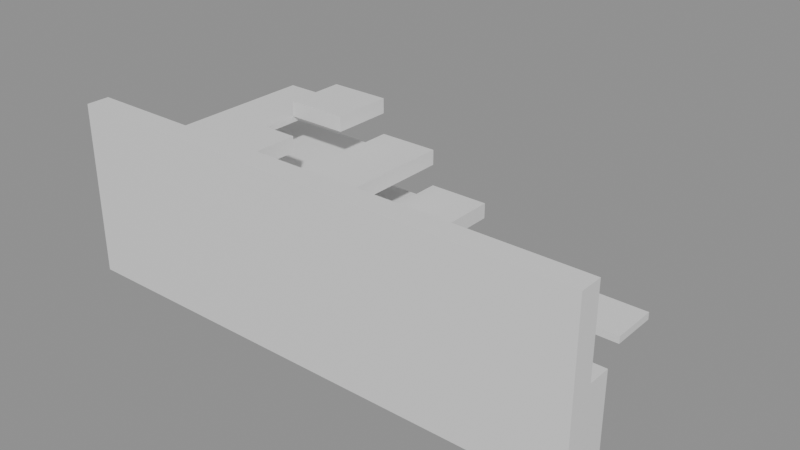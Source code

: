 # Source: building_lego.blend  (saved by Blender 5.0.119; exported with 4.5.12 LTS)
import bpy
from mathutils import Matrix  # noqa: F401  (used for matrix-valued properties, if any)

bpy.ops.wm.read_factory_settings(use_empty=True)
scene = bpy.context.scene
scene.name = 'Scene'

# ---- collections
col_01_paredes_externas = bpy.data.collections.new('01_Paredes_Externas'); scene.collection.children.link(col_01_paredes_externas)
col_03_pisos_escadas = bpy.data.collections.new('03_Pisos_Escadas'); scene.collection.children.link(col_03_pisos_escadas)
col_04_moveis_decoracoes = bpy.data.collections.new('04_Moveis_Decoracoes'); scene.collection.children.link(col_04_moveis_decoracoes)

# ---- materials (node trees are filled in below, after node groups)
mat_mat_parede_externa = bpy.data.materials.new('Mat_Parede_Externa')
mat_mat_pisos = bpy.data.materials.new('Mat_Pisos')
mat_mat_moveis = bpy.data.materials.new('Mat_Moveis')

# ---- material node trees
mat_mat_parede_externa.use_nodes = True; mat_mat_parede_externa.node_tree.nodes.clear()
_N = mat_mat_parede_externa.node_tree.nodes; _L = mat_mat_parede_externa.node_tree.links
n0 = _N.new('ShaderNodeBsdfPrincipled'); n0.name = 'BSDF - Pré-fundamentado'; n0.location = (-200, 100)
n1 = _N.new('ShaderNodeOutputMaterial'); n1.name = 'Saída de material'; n1.location = (200, 100)
_L.new(n0.outputs[0], n1.inputs[0])
n1.is_active_output = True
mat_mat_pisos.use_nodes = True; mat_mat_pisos.node_tree.nodes.clear()
_N = mat_mat_pisos.node_tree.nodes; _L = mat_mat_pisos.node_tree.links
n0 = _N.new('ShaderNodeBsdfPrincipled'); n0.name = 'BSDF - Pré-fundamentado'; n0.location = (-200, 100)
n1 = _N.new('ShaderNodeOutputMaterial'); n1.name = 'Saída de material'; n1.location = (200, 100)
_L.new(n0.outputs[0], n1.inputs[0])
n1.is_active_output = True
mat_mat_moveis.use_nodes = True; mat_mat_moveis.node_tree.nodes.clear()
_N = mat_mat_moveis.node_tree.nodes; _L = mat_mat_moveis.node_tree.links
n0 = _N.new('ShaderNodeBsdfPrincipled'); n0.name = 'BSDF - Pré-fundamentado'; n0.location = (-200, 100)
n1 = _N.new('ShaderNodeOutputMaterial'); n1.name = 'Saída de material'; n1.location = (200, 100)
_L.new(n0.outputs[0], n1.inputs[0])
n1.is_active_output = True

# ---- meshes
me_bloco_dungeon_wall_4368_3851_z0 = bpy.data.meshes.new('Bloco_dungeon_wall_4368_3851_z0')
me_bloco_dungeon_wall_4368_3851_z0.from_pydata([(-0.5, -0.175, -1.32), (0.5, -0.175, -1.32), (0.5, 0.175, -1.32), (-0.5, 0.175, -1.32), (-0.5, -0.175, 1.32), (0.5, -0.175, 1.32), (0.5, 0.175, 1.32), (-0.5, 0.175, 1.32)], [], [(0, 1, 2, 3), (4, 7, 6, 5), (0, 4, 5, 1), (2, 6, 7, 3), (0, 3, 7, 4), (1, 5, 6, 2)])
me_bloco_dungeon_wall_4368_3851_z0.materials.append(mat_mat_parede_externa)
me_bloco_dungeon_wall_4368_3851_z0.update()
me_bloco_dungeon_wall_4369_3851_z0 = bpy.data.meshes.new('Bloco_dungeon_wall_4369_3851_z0')
me_bloco_dungeon_wall_4369_3851_z0.from_pydata([(-0.5, -0.175, -1.32), (0.5, -0.175, -1.32), (0.5, 0.175, -1.32), (-0.5, 0.175, -1.32), (-0.5, -0.175, 1.32), (0.5, -0.175, 1.32), (0.5, 0.175, 1.32), (-0.5, 0.175, 1.32)], [], [(0, 1, 2, 3), (4, 7, 6, 5), (0, 4, 5, 1), (2, 6, 7, 3), (0, 3, 7, 4), (1, 5, 6, 2)])
me_bloco_dungeon_wall_4369_3851_z0.materials.append(mat_mat_parede_externa)
me_bloco_dungeon_wall_4369_3851_z0.update()
me_bloco_dungeon_wall_4370_3851_z0 = bpy.data.meshes.new('Bloco_dungeon_wall_4370_3851_z0')
me_bloco_dungeon_wall_4370_3851_z0.from_pydata([(-0.5, -0.175, -1.32), (0.5, -0.175, -1.32), (0.5, 0.175, -1.32), (-0.5, 0.175, -1.32), (-0.5, -0.175, 1.32), (0.5, -0.175, 1.32), (0.5, 0.175, 1.32), (-0.5, 0.175, 1.32)], [], [(0, 1, 2, 3), (4, 7, 6, 5), (0, 4, 5, 1), (2, 6, 7, 3), (0, 3, 7, 4), (1, 5, 6, 2)])
me_bloco_dungeon_wall_4370_3851_z0.materials.append(mat_mat_parede_externa)
me_bloco_dungeon_wall_4370_3851_z0.update()
me_bloco_dungeon_wall_4371_3851_z0 = bpy.data.meshes.new('Bloco_dungeon_wall_4371_3851_z0')
me_bloco_dungeon_wall_4371_3851_z0.from_pydata([(-0.5, -0.175, -1.32), (0.5, -0.175, -1.32), (0.5, 0.175, -1.32), (-0.5, 0.175, -1.32), (-0.5, -0.175, 1.32), (0.5, -0.175, 1.32), (0.5, 0.175, 1.32), (-0.5, 0.175, 1.32)], [], [(0, 1, 2, 3), (4, 7, 6, 5), (0, 4, 5, 1), (2, 6, 7, 3), (0, 3, 7, 4), (1, 5, 6, 2)])
me_bloco_dungeon_wall_4371_3851_z0.materials.append(mat_mat_parede_externa)
me_bloco_dungeon_wall_4371_3851_z0.update()
me_bloco_dungeon_wall_4372_3851_z0 = bpy.data.meshes.new('Bloco_dungeon_wall_4372_3851_z0')
me_bloco_dungeon_wall_4372_3851_z0.from_pydata([(-0.5, -0.175, -1.32), (0.5, -0.175, -1.32), (0.5, 0.175, -1.32), (-0.5, 0.175, -1.32), (-0.5, -0.175, 1.32), (0.5, -0.175, 1.32), (0.5, 0.175, 1.32), (-0.5, 0.175, 1.32)], [], [(0, 1, 2, 3), (4, 7, 6, 5), (0, 4, 5, 1), (2, 6, 7, 3), (0, 3, 7, 4), (1, 5, 6, 2)])
me_bloco_dungeon_wall_4372_3851_z0.materials.append(mat_mat_parede_externa)
me_bloco_dungeon_wall_4372_3851_z0.update()
me_bloco_dungeon_wall_4373_3851_z0 = bpy.data.meshes.new('Bloco_dungeon_wall_4373_3851_z0')
me_bloco_dungeon_wall_4373_3851_z0.from_pydata([(-0.5, -0.175, -1.32), (0.5, -0.175, -1.32), (0.5, 0.175, -1.32), (-0.5, 0.175, -1.32), (-0.5, -0.175, 1.32), (0.5, -0.175, 1.32), (0.5, 0.175, 1.32), (-0.5, 0.175, 1.32)], [], [(0, 1, 2, 3), (4, 7, 6, 5), (0, 4, 5, 1), (2, 6, 7, 3), (0, 3, 7, 4), (1, 5, 6, 2)])
me_bloco_dungeon_wall_4373_3851_z0.materials.append(mat_mat_parede_externa)
me_bloco_dungeon_wall_4373_3851_z0.update()
me_bloco_dungeon_wall_4374_3851_z0 = bpy.data.meshes.new('Bloco_dungeon_wall_4374_3851_z0')
me_bloco_dungeon_wall_4374_3851_z0.from_pydata([(-0.5, -0.175, -1.32), (0.5, -0.175, -1.32), (0.5, 0.175, -1.32), (-0.5, 0.175, -1.32), (-0.5, -0.175, 1.32), (0.5, -0.175, 1.32), (0.5, 0.175, 1.32), (-0.5, 0.175, 1.32)], [], [(0, 1, 2, 3), (4, 7, 6, 5), (0, 4, 5, 1), (2, 6, 7, 3), (0, 3, 7, 4), (1, 5, 6, 2)])
me_bloco_dungeon_wall_4374_3851_z0.materials.append(mat_mat_parede_externa)
me_bloco_dungeon_wall_4374_3851_z0.update()
me_bloco_dungeon_wall_4375_3851_z0 = bpy.data.meshes.new('Bloco_dungeon_wall_4375_3851_z0')
me_bloco_dungeon_wall_4375_3851_z0.from_pydata([(-0.5, -0.175, -1.32), (0.5, -0.175, -1.32), (0.5, 0.175, -1.32), (-0.5, 0.175, -1.32), (-0.5, -0.175, 1.32), (0.5, -0.175, 1.32), (0.5, 0.175, 1.32), (-0.5, 0.175, 1.32)], [], [(0, 1, 2, 3), (4, 7, 6, 5), (0, 4, 5, 1), (2, 6, 7, 3), (0, 3, 7, 4), (1, 5, 6, 2)])
me_bloco_dungeon_wall_4375_3851_z0.materials.append(mat_mat_parede_externa)
me_bloco_dungeon_wall_4375_3851_z0.update()
me_piso_stone_4368_3852_z0 = bpy.data.meshes.new('Piso_stone_4368_3852_z0')
me_piso_stone_4368_3852_z0.from_pydata([(-0.5, -0.5, -0.05), (0.5, -0.5, -0.05), (0.5, 0.5, -0.05), (-0.5, 0.5, -0.05), (-0.5, -0.5, 0.05), (0.5, -0.5, 0.05), (0.5, 0.5, 0.05), (-0.5, 0.5, 0.05)], [], [(0, 1, 2, 3), (4, 7, 6, 5), (0, 4, 5, 1), (2, 6, 7, 3), (0, 3, 7, 4), (1, 5, 6, 2)])
me_piso_stone_4368_3852_z0.materials.append(mat_mat_pisos)
me_piso_stone_4368_3852_z0.update()
me_piso_stone_4368_3852_z5 = bpy.data.meshes.new('Piso_stone_4368_3852_z5')
me_piso_stone_4368_3852_z5.from_pydata([(-0.5, -0.5, -0.05), (0.5, -0.5, -0.05), (0.5, 0.5, -0.05), (-0.5, 0.5, -0.05), (-0.5, -0.5, 0.05), (0.5, -0.5, 0.05), (0.5, 0.5, 0.05), (-0.5, 0.5, 0.05)], [], [(0, 1, 2, 3), (4, 7, 6, 5), (0, 4, 5, 1), (2, 6, 7, 3), (0, 3, 7, 4), (1, 5, 6, 2)])
me_piso_stone_4368_3852_z5.materials.append(mat_mat_pisos)
me_piso_stone_4368_3852_z5.update()
me_piso_stone_4368_3852_z10 = bpy.data.meshes.new('Piso_stone_4368_3852_z10')
me_piso_stone_4368_3852_z10.from_pydata([(-0.5, -0.5, -0.05), (0.5, -0.5, -0.05), (0.5, 0.5, -0.05), (-0.5, 0.5, -0.05), (-0.5, -0.5, 0.05), (0.5, -0.5, 0.05), (0.5, 0.5, 0.05), (-0.5, 0.5, 0.05)], [], [(0, 1, 2, 3), (4, 7, 6, 5), (0, 4, 5, 1), (2, 6, 7, 3), (0, 3, 7, 4), (1, 5, 6, 2)])
me_piso_stone_4368_3852_z10.materials.append(mat_mat_pisos)
me_piso_stone_4368_3852_z10.update()
me_piso_stone_4368_3852_z15 = bpy.data.meshes.new('Piso_stone_4368_3852_z15')
me_piso_stone_4368_3852_z15.from_pydata([(-0.5, -0.5, -0.05), (0.5, -0.5, -0.05), (0.5, 0.5, -0.05), (-0.5, 0.5, -0.05), (-0.5, -0.5, 0.05), (0.5, -0.5, 0.05), (0.5, 0.5, 0.05), (-0.5, 0.5, 0.05)], [], [(0, 1, 2, 3), (4, 7, 6, 5), (0, 4, 5, 1), (2, 6, 7, 3), (0, 3, 7, 4), (1, 5, 6, 2)])
me_piso_stone_4368_3852_z15.materials.append(mat_mat_pisos)
me_piso_stone_4368_3852_z15.update()
me_piso_stone_4369_3852_z0 = bpy.data.meshes.new('Piso_stone_4369_3852_z0')
me_piso_stone_4369_3852_z0.from_pydata([(-0.5, -0.5, -0.05), (0.5, -0.5, -0.05), (0.5, 0.5, -0.05), (-0.5, 0.5, -0.05), (-0.5, -0.5, 0.05), (0.5, -0.5, 0.05), (0.5, 0.5, 0.05), (-0.5, 0.5, 0.05)], [], [(0, 1, 2, 3), (4, 7, 6, 5), (0, 4, 5, 1), (2, 6, 7, 3), (0, 3, 7, 4), (1, 5, 6, 2)])
me_piso_stone_4369_3852_z0.materials.append(mat_mat_pisos)
me_piso_stone_4369_3852_z0.update()
me_piso_stone_4369_3852_z5 = bpy.data.meshes.new('Piso_stone_4369_3852_z5')
me_piso_stone_4369_3852_z5.from_pydata([(-0.5, -0.5, -0.05), (0.5, -0.5, -0.05), (0.5, 0.5, -0.05), (-0.5, 0.5, -0.05), (-0.5, -0.5, 0.05), (0.5, -0.5, 0.05), (0.5, 0.5, 0.05), (-0.5, 0.5, 0.05)], [], [(0, 1, 2, 3), (4, 7, 6, 5), (0, 4, 5, 1), (2, 6, 7, 3), (0, 3, 7, 4), (1, 5, 6, 2)])
me_piso_stone_4369_3852_z5.materials.append(mat_mat_pisos)
me_piso_stone_4369_3852_z5.update()
me_piso_stone_4369_3852_z10 = bpy.data.meshes.new('Piso_stone_4369_3852_z10')
me_piso_stone_4369_3852_z10.from_pydata([(-0.5, -0.5, -0.05), (0.5, -0.5, -0.05), (0.5, 0.5, -0.05), (-0.5, 0.5, -0.05), (-0.5, -0.5, 0.05), (0.5, -0.5, 0.05), (0.5, 0.5, 0.05), (-0.5, 0.5, 0.05)], [], [(0, 1, 2, 3), (4, 7, 6, 5), (0, 4, 5, 1), (2, 6, 7, 3), (0, 3, 7, 4), (1, 5, 6, 2)])
me_piso_stone_4369_3852_z10.materials.append(mat_mat_pisos)
me_piso_stone_4369_3852_z10.update()
me_piso_stone_4370_3852_z0 = bpy.data.meshes.new('Piso_stone_4370_3852_z0')
me_piso_stone_4370_3852_z0.from_pydata([(-0.5, -0.5, -0.05), (0.5, -0.5, -0.05), (0.5, 0.5, -0.05), (-0.5, 0.5, -0.05), (-0.5, -0.5, 0.05), (0.5, -0.5, 0.05), (0.5, 0.5, 0.05), (-0.5, 0.5, 0.05)], [], [(0, 1, 2, 3), (4, 7, 6, 5), (0, 4, 5, 1), (2, 6, 7, 3), (0, 3, 7, 4), (1, 5, 6, 2)])
me_piso_stone_4370_3852_z0.materials.append(mat_mat_pisos)
me_piso_stone_4370_3852_z0.update()
me_piso_stone_4370_3852_z5 = bpy.data.meshes.new('Piso_stone_4370_3852_z5')
me_piso_stone_4370_3852_z5.from_pydata([(-0.5, -0.5, -0.05), (0.5, -0.5, -0.05), (0.5, 0.5, -0.05), (-0.5, 0.5, -0.05), (-0.5, -0.5, 0.05), (0.5, -0.5, 0.05), (0.5, 0.5, 0.05), (-0.5, 0.5, 0.05)], [], [(0, 1, 2, 3), (4, 7, 6, 5), (0, 4, 5, 1), (2, 6, 7, 3), (0, 3, 7, 4), (1, 5, 6, 2)])
me_piso_stone_4370_3852_z5.materials.append(mat_mat_pisos)
me_piso_stone_4370_3852_z5.update()
me_piso_stone_4371_3852_z0 = bpy.data.meshes.new('Piso_stone_4371_3852_z0')
me_piso_stone_4371_3852_z0.from_pydata([(-0.5, -0.5, -0.05), (0.5, -0.5, -0.05), (0.5, 0.5, -0.05), (-0.5, 0.5, -0.05), (-0.5, -0.5, 0.05), (0.5, -0.5, 0.05), (0.5, 0.5, 0.05), (-0.5, 0.5, 0.05)], [], [(0, 1, 2, 3), (4, 7, 6, 5), (0, 4, 5, 1), (2, 6, 7, 3), (0, 3, 7, 4), (1, 5, 6, 2)])
me_piso_stone_4371_3852_z0.materials.append(mat_mat_pisos)
me_piso_stone_4371_3852_z0.update()
me_piso_stone_4368_3853_z0 = bpy.data.meshes.new('Piso_stone_4368_3853_z0')
me_piso_stone_4368_3853_z0.from_pydata([(-0.5, -0.5, -0.05), (0.5, -0.5, -0.05), (0.5, 0.5, -0.05), (-0.5, 0.5, -0.05), (-0.5, -0.5, 0.05), (0.5, -0.5, 0.05), (0.5, 0.5, 0.05), (-0.5, 0.5, 0.05)], [], [(0, 1, 2, 3), (4, 7, 6, 5), (0, 4, 5, 1), (2, 6, 7, 3), (0, 3, 7, 4), (1, 5, 6, 2)])
me_piso_stone_4368_3853_z0.materials.append(mat_mat_pisos)
me_piso_stone_4368_3853_z0.update()
me_piso_stone_4368_3853_z5 = bpy.data.meshes.new('Piso_stone_4368_3853_z5')
me_piso_stone_4368_3853_z5.from_pydata([(-0.5, -0.5, -0.05), (0.5, -0.5, -0.05), (0.5, 0.5, -0.05), (-0.5, 0.5, -0.05), (-0.5, -0.5, 0.05), (0.5, -0.5, 0.05), (0.5, 0.5, 0.05), (-0.5, 0.5, 0.05)], [], [(0, 1, 2, 3), (4, 7, 6, 5), (0, 4, 5, 1), (2, 6, 7, 3), (0, 3, 7, 4), (1, 5, 6, 2)])
me_piso_stone_4368_3853_z5.materials.append(mat_mat_pisos)
me_piso_stone_4368_3853_z5.update()
me_piso_stone_4368_3853_z10 = bpy.data.meshes.new('Piso_stone_4368_3853_z10')
me_piso_stone_4368_3853_z10.from_pydata([(-0.5, -0.5, -0.05), (0.5, -0.5, -0.05), (0.5, 0.5, -0.05), (-0.5, 0.5, -0.05), (-0.5, -0.5, 0.05), (0.5, -0.5, 0.05), (0.5, 0.5, 0.05), (-0.5, 0.5, 0.05)], [], [(0, 1, 2, 3), (4, 7, 6, 5), (0, 4, 5, 1), (2, 6, 7, 3), (0, 3, 7, 4), (1, 5, 6, 2)])
me_piso_stone_4368_3853_z10.materials.append(mat_mat_pisos)
me_piso_stone_4368_3853_z10.update()
me_piso_stone_4368_3853_z15 = bpy.data.meshes.new('Piso_stone_4368_3853_z15')
me_piso_stone_4368_3853_z15.from_pydata([(-0.5, -0.5, -0.05), (0.5, -0.5, -0.05), (0.5, 0.5, -0.05), (-0.5, 0.5, -0.05), (-0.5, -0.5, 0.05), (0.5, -0.5, 0.05), (0.5, 0.5, 0.05), (-0.5, 0.5, 0.05)], [], [(0, 1, 2, 3), (4, 7, 6, 5), (0, 4, 5, 1), (2, 6, 7, 3), (0, 3, 7, 4), (1, 5, 6, 2)])
me_piso_stone_4368_3853_z15.materials.append(mat_mat_pisos)
me_piso_stone_4368_3853_z15.update()
me_piso_stone_4369_3853_z0 = bpy.data.meshes.new('Piso_stone_4369_3853_z0')
me_piso_stone_4369_3853_z0.from_pydata([(-0.5, -0.5, -0.05), (0.5, -0.5, -0.05), (0.5, 0.5, -0.05), (-0.5, 0.5, -0.05), (-0.5, -0.5, 0.05), (0.5, -0.5, 0.05), (0.5, 0.5, 0.05), (-0.5, 0.5, 0.05)], [], [(0, 1, 2, 3), (4, 7, 6, 5), (0, 4, 5, 1), (2, 6, 7, 3), (0, 3, 7, 4), (1, 5, 6, 2)])
me_piso_stone_4369_3853_z0.materials.append(mat_mat_pisos)
me_piso_stone_4369_3853_z0.update()
me_piso_stone_4369_3853_z5 = bpy.data.meshes.new('Piso_stone_4369_3853_z5')
me_piso_stone_4369_3853_z5.from_pydata([(-0.5, -0.5, -0.05), (0.5, -0.5, -0.05), (0.5, 0.5, -0.05), (-0.5, 0.5, -0.05), (-0.5, -0.5, 0.05), (0.5, -0.5, 0.05), (0.5, 0.5, 0.05), (-0.5, 0.5, 0.05)], [], [(0, 1, 2, 3), (4, 7, 6, 5), (0, 4, 5, 1), (2, 6, 7, 3), (0, 3, 7, 4), (1, 5, 6, 2)])
me_piso_stone_4369_3853_z5.materials.append(mat_mat_pisos)
me_piso_stone_4369_3853_z5.update()
me_piso_stone_4369_3853_z10 = bpy.data.meshes.new('Piso_stone_4369_3853_z10')
me_piso_stone_4369_3853_z10.from_pydata([(-0.5, -0.5, -0.05), (0.5, -0.5, -0.05), (0.5, 0.5, -0.05), (-0.5, 0.5, -0.05), (-0.5, -0.5, 0.05), (0.5, -0.5, 0.05), (0.5, 0.5, 0.05), (-0.5, 0.5, 0.05)], [], [(0, 1, 2, 3), (4, 7, 6, 5), (0, 4, 5, 1), (2, 6, 7, 3), (0, 3, 7, 4), (1, 5, 6, 2)])
me_piso_stone_4369_3853_z10.materials.append(mat_mat_pisos)
me_piso_stone_4369_3853_z10.update()
me_piso_stone_4370_3853_z0 = bpy.data.meshes.new('Piso_stone_4370_3853_z0')
me_piso_stone_4370_3853_z0.from_pydata([(-0.5, -0.5, -0.05), (0.5, -0.5, -0.05), (0.5, 0.5, -0.05), (-0.5, 0.5, -0.05), (-0.5, -0.5, 0.05), (0.5, -0.5, 0.05), (0.5, 0.5, 0.05), (-0.5, 0.5, 0.05)], [], [(0, 1, 2, 3), (4, 7, 6, 5), (0, 4, 5, 1), (2, 6, 7, 3), (0, 3, 7, 4), (1, 5, 6, 2)])
me_piso_stone_4370_3853_z0.materials.append(mat_mat_pisos)
me_piso_stone_4370_3853_z0.update()
me_piso_stone_4370_3853_z5 = bpy.data.meshes.new('Piso_stone_4370_3853_z5')
me_piso_stone_4370_3853_z5.from_pydata([(-0.5, -0.5, -0.05), (0.5, -0.5, -0.05), (0.5, 0.5, -0.05), (-0.5, 0.5, -0.05), (-0.5, -0.5, 0.05), (0.5, -0.5, 0.05), (0.5, 0.5, 0.05), (-0.5, 0.5, 0.05)], [], [(0, 1, 2, 3), (4, 7, 6, 5), (0, 4, 5, 1), (2, 6, 7, 3), (0, 3, 7, 4), (1, 5, 6, 2)])
me_piso_stone_4370_3853_z5.materials.append(mat_mat_pisos)
me_piso_stone_4370_3853_z5.update()
me_piso_stone_4371_3853_z0 = bpy.data.meshes.new('Piso_stone_4371_3853_z0')
me_piso_stone_4371_3853_z0.from_pydata([(-0.5, -0.5, -0.05), (0.5, -0.5, -0.05), (0.5, 0.5, -0.05), (-0.5, 0.5, -0.05), (-0.5, -0.5, 0.05), (0.5, -0.5, 0.05), (0.5, 0.5, 0.05), (-0.5, 0.5, 0.05)], [], [(0, 1, 2, 3), (4, 7, 6, 5), (0, 4, 5, 1), (2, 6, 7, 3), (0, 3, 7, 4), (1, 5, 6, 2)])
me_piso_stone_4371_3853_z0.materials.append(mat_mat_pisos)
me_piso_stone_4371_3853_z0.update()
me_piso_stone_4368_3854_z0 = bpy.data.meshes.new('Piso_stone_4368_3854_z0')
me_piso_stone_4368_3854_z0.from_pydata([(-0.5, -0.5, -0.05), (0.5, -0.5, -0.05), (0.5, 0.5, -0.05), (-0.5, 0.5, -0.05), (-0.5, -0.5, 0.05), (0.5, -0.5, 0.05), (0.5, 0.5, 0.05), (-0.5, 0.5, 0.05)], [], [(0, 1, 2, 3), (4, 7, 6, 5), (0, 4, 5, 1), (2, 6, 7, 3), (0, 3, 7, 4), (1, 5, 6, 2)])
me_piso_stone_4368_3854_z0.materials.append(mat_mat_pisos)
me_piso_stone_4368_3854_z0.update()
me_piso_stone_4368_3854_z5 = bpy.data.meshes.new('Piso_stone_4368_3854_z5')
me_piso_stone_4368_3854_z5.from_pydata([(-0.5, -0.5, -0.05), (0.5, -0.5, -0.05), (0.5, 0.5, -0.05), (-0.5, 0.5, -0.05), (-0.5, -0.5, 0.05), (0.5, -0.5, 0.05), (0.5, 0.5, 0.05), (-0.5, 0.5, 0.05)], [], [(0, 1, 2, 3), (4, 7, 6, 5), (0, 4, 5, 1), (2, 6, 7, 3), (0, 3, 7, 4), (1, 5, 6, 2)])
me_piso_stone_4368_3854_z5.materials.append(mat_mat_pisos)
me_piso_stone_4368_3854_z5.update()
me_piso_stone_4368_3854_z10 = bpy.data.meshes.new('Piso_stone_4368_3854_z10')
me_piso_stone_4368_3854_z10.from_pydata([(-0.5, -0.5, -0.05), (0.5, -0.5, -0.05), (0.5, 0.5, -0.05), (-0.5, 0.5, -0.05), (-0.5, -0.5, 0.05), (0.5, -0.5, 0.05), (0.5, 0.5, 0.05), (-0.5, 0.5, 0.05)], [], [(0, 1, 2, 3), (4, 7, 6, 5), (0, 4, 5, 1), (2, 6, 7, 3), (0, 3, 7, 4), (1, 5, 6, 2)])
me_piso_stone_4368_3854_z10.materials.append(mat_mat_pisos)
me_piso_stone_4368_3854_z10.update()
me_piso_stone_4368_3854_z15 = bpy.data.meshes.new('Piso_stone_4368_3854_z15')
me_piso_stone_4368_3854_z15.from_pydata([(-0.5, -0.5, -0.05), (0.5, -0.5, -0.05), (0.5, 0.5, -0.05), (-0.5, 0.5, -0.05), (-0.5, -0.5, 0.05), (0.5, -0.5, 0.05), (0.5, 0.5, 0.05), (-0.5, 0.5, 0.05)], [], [(0, 1, 2, 3), (4, 7, 6, 5), (0, 4, 5, 1), (2, 6, 7, 3), (0, 3, 7, 4), (1, 5, 6, 2)])
me_piso_stone_4368_3854_z15.materials.append(mat_mat_pisos)
me_piso_stone_4368_3854_z15.update()
me_piso_stone_4369_3854_z0 = bpy.data.meshes.new('Piso_stone_4369_3854_z0')
me_piso_stone_4369_3854_z0.from_pydata([(-0.5, -0.5, -0.05), (0.5, -0.5, -0.05), (0.5, 0.5, -0.05), (-0.5, 0.5, -0.05), (-0.5, -0.5, 0.05), (0.5, -0.5, 0.05), (0.5, 0.5, 0.05), (-0.5, 0.5, 0.05)], [], [(0, 1, 2, 3), (4, 7, 6, 5), (0, 4, 5, 1), (2, 6, 7, 3), (0, 3, 7, 4), (1, 5, 6, 2)])
me_piso_stone_4369_3854_z0.materials.append(mat_mat_pisos)
me_piso_stone_4369_3854_z0.update()
me_piso_stone_4369_3854_z5 = bpy.data.meshes.new('Piso_stone_4369_3854_z5')
me_piso_stone_4369_3854_z5.from_pydata([(-0.5, -0.5, -0.05), (0.5, -0.5, -0.05), (0.5, 0.5, -0.05), (-0.5, 0.5, -0.05), (-0.5, -0.5, 0.05), (0.5, -0.5, 0.05), (0.5, 0.5, 0.05), (-0.5, 0.5, 0.05)], [], [(0, 1, 2, 3), (4, 7, 6, 5), (0, 4, 5, 1), (2, 6, 7, 3), (0, 3, 7, 4), (1, 5, 6, 2)])
me_piso_stone_4369_3854_z5.materials.append(mat_mat_pisos)
me_piso_stone_4369_3854_z5.update()
me_piso_stone_4369_3854_z10 = bpy.data.meshes.new('Piso_stone_4369_3854_z10')
me_piso_stone_4369_3854_z10.from_pydata([(-0.5, -0.5, -0.05), (0.5, -0.5, -0.05), (0.5, 0.5, -0.05), (-0.5, 0.5, -0.05), (-0.5, -0.5, 0.05), (0.5, -0.5, 0.05), (0.5, 0.5, 0.05), (-0.5, 0.5, 0.05)], [], [(0, 1, 2, 3), (4, 7, 6, 5), (0, 4, 5, 1), (2, 6, 7, 3), (0, 3, 7, 4), (1, 5, 6, 2)])
me_piso_stone_4369_3854_z10.materials.append(mat_mat_pisos)
me_piso_stone_4369_3854_z10.update()
me_piso_stone_4370_3854_z0 = bpy.data.meshes.new('Piso_stone_4370_3854_z0')
me_piso_stone_4370_3854_z0.from_pydata([(-0.5, -0.5, -0.05), (0.5, -0.5, -0.05), (0.5, 0.5, -0.05), (-0.5, 0.5, -0.05), (-0.5, -0.5, 0.05), (0.5, -0.5, 0.05), (0.5, 0.5, 0.05), (-0.5, 0.5, 0.05)], [], [(0, 1, 2, 3), (4, 7, 6, 5), (0, 4, 5, 1), (2, 6, 7, 3), (0, 3, 7, 4), (1, 5, 6, 2)])
me_piso_stone_4370_3854_z0.materials.append(mat_mat_pisos)
me_piso_stone_4370_3854_z0.update()
me_piso_stone_4370_3854_z5 = bpy.data.meshes.new('Piso_stone_4370_3854_z5')
me_piso_stone_4370_3854_z5.from_pydata([(-0.5, -0.5, -0.05), (0.5, -0.5, -0.05), (0.5, 0.5, -0.05), (-0.5, 0.5, -0.05), (-0.5, -0.5, 0.05), (0.5, -0.5, 0.05), (0.5, 0.5, 0.05), (-0.5, 0.5, 0.05)], [], [(0, 1, 2, 3), (4, 7, 6, 5), (0, 4, 5, 1), (2, 6, 7, 3), (0, 3, 7, 4), (1, 5, 6, 2)])
me_piso_stone_4370_3854_z5.materials.append(mat_mat_pisos)
me_piso_stone_4370_3854_z5.update()
me_piso_stone_4371_3854_z0 = bpy.data.meshes.new('Piso_stone_4371_3854_z0')
me_piso_stone_4371_3854_z0.from_pydata([(-0.5, -0.5, -0.05), (0.5, -0.5, -0.05), (0.5, 0.5, -0.05), (-0.5, 0.5, -0.05), (-0.5, -0.5, 0.05), (0.5, -0.5, 0.05), (0.5, 0.5, 0.05), (-0.5, 0.5, 0.05)], [], [(0, 1, 2, 3), (4, 7, 6, 5), (0, 4, 5, 1), (2, 6, 7, 3), (0, 3, 7, 4), (1, 5, 6, 2)])
me_piso_stone_4371_3854_z0.materials.append(mat_mat_pisos)
me_piso_stone_4371_3854_z0.update()
me_degrau_4369_3852_z15 = bpy.data.meshes.new('Degrau_4369_3852_z15')
me_degrau_4369_3852_z15.from_pydata([(-0.5, -0.5, -0.125), (0.5, -0.5, -0.125), (0.5, 0.5, -0.125), (-0.5, 0.5, -0.125), (-0.5, -0.5, 0.125), (0.5, -0.5, 0.125), (0.5, 0.5, 0.125), (-0.5, 0.5, 0.125)], [], [(0, 1, 2, 3), (4, 7, 6, 5), (0, 4, 5, 1), (2, 6, 7, 3), (0, 3, 7, 4), (1, 5, 6, 2)])
me_degrau_4369_3852_z15.materials.append(mat_mat_pisos)
me_degrau_4369_3852_z15.update()
me_degrau_4370_3852_z10 = bpy.data.meshes.new('Degrau_4370_3852_z10')
me_degrau_4370_3852_z10.from_pydata([(-0.5, -0.5, -0.125), (0.5, -0.5, -0.125), (0.5, 0.5, -0.125), (-0.5, 0.5, -0.125), (-0.5, -0.5, 0.125), (0.5, -0.5, 0.125), (0.5, 0.5, 0.125), (-0.5, 0.5, 0.125)], [], [(0, 1, 2, 3), (4, 7, 6, 5), (0, 4, 5, 1), (2, 6, 7, 3), (0, 3, 7, 4), (1, 5, 6, 2)])
me_degrau_4370_3852_z10.materials.append(mat_mat_pisos)
me_degrau_4370_3852_z10.update()
me_degrau_4371_3852_z5 = bpy.data.meshes.new('Degrau_4371_3852_z5')
me_degrau_4371_3852_z5.from_pydata([(-0.5, -0.5, -0.125), (0.5, -0.5, -0.125), (0.5, 0.5, -0.125), (-0.5, 0.5, -0.125), (-0.5, -0.5, 0.125), (0.5, -0.5, 0.125), (0.5, 0.5, 0.125), (-0.5, 0.5, 0.125)], [], [(0, 1, 2, 3), (4, 7, 6, 5), (0, 4, 5, 1), (2, 6, 7, 3), (0, 3, 7, 4), (1, 5, 6, 2)])
me_degrau_4371_3852_z5.materials.append(mat_mat_pisos)
me_degrau_4371_3852_z5.update()
me_degrau_4370_3853_z10 = bpy.data.meshes.new('Degrau_4370_3853_z10')
me_degrau_4370_3853_z10.from_pydata([(-0.5, -0.5, -0.125), (0.5, -0.5, -0.125), (0.5, 0.5, -0.125), (-0.5, 0.5, -0.125), (-0.5, -0.5, 0.125), (0.5, -0.5, 0.125), (0.5, 0.5, 0.125), (-0.5, 0.5, 0.125)], [], [(0, 1, 2, 3), (4, 7, 6, 5), (0, 4, 5, 1), (2, 6, 7, 3), (0, 3, 7, 4), (1, 5, 6, 2)])
me_degrau_4370_3853_z10.materials.append(mat_mat_pisos)
me_degrau_4370_3853_z10.update()
me_degrau_4371_3853_z5 = bpy.data.meshes.new('Degrau_4371_3853_z5')
me_degrau_4371_3853_z5.from_pydata([(-0.5, -0.5, -0.125), (0.5, -0.5, -0.125), (0.5, 0.5, -0.125), (-0.5, 0.5, -0.125), (-0.5, -0.5, 0.125), (0.5, -0.5, 0.125), (0.5, 0.5, 0.125), (-0.5, 0.5, 0.125)], [], [(0, 1, 2, 3), (4, 7, 6, 5), (0, 4, 5, 1), (2, 6, 7, 3), (0, 3, 7, 4), (1, 5, 6, 2)])
me_degrau_4371_3853_z5.materials.append(mat_mat_pisos)
me_degrau_4371_3853_z5.update()
me_degrau_4369_3854_z15 = bpy.data.meshes.new('Degrau_4369_3854_z15')
me_degrau_4369_3854_z15.from_pydata([(-0.5, -0.5, -0.125), (0.5, -0.5, -0.125), (0.5, 0.5, -0.125), (-0.5, 0.5, -0.125), (-0.5, -0.5, 0.125), (0.5, -0.5, 0.125), (0.5, 0.5, 0.125), (-0.5, 0.5, 0.125)], [], [(0, 1, 2, 3), (4, 7, 6, 5), (0, 4, 5, 1), (2, 6, 7, 3), (0, 3, 7, 4), (1, 5, 6, 2)])
me_degrau_4369_3854_z15.materials.append(mat_mat_pisos)
me_degrau_4369_3854_z15.update()
me_degrau_4370_3854_z10 = bpy.data.meshes.new('Degrau_4370_3854_z10')
me_degrau_4370_3854_z10.from_pydata([(-0.5, -0.5, -0.125), (0.5, -0.5, -0.125), (0.5, 0.5, -0.125), (-0.5, 0.5, -0.125), (-0.5, -0.5, 0.125), (0.5, -0.5, 0.125), (0.5, 0.5, 0.125), (-0.5, 0.5, 0.125)], [], [(0, 1, 2, 3), (4, 7, 6, 5), (0, 4, 5, 1), (2, 6, 7, 3), (0, 3, 7, 4), (1, 5, 6, 2)])
me_degrau_4370_3854_z10.materials.append(mat_mat_pisos)
me_degrau_4370_3854_z10.update()
me_degrau_4371_3854_z5 = bpy.data.meshes.new('Degrau_4371_3854_z5')
me_degrau_4371_3854_z5.from_pydata([(-0.5, -0.5, -0.125), (0.5, -0.5, -0.125), (0.5, 0.5, -0.125), (-0.5, 0.5, -0.125), (-0.5, -0.5, 0.125), (0.5, -0.5, 0.125), (0.5, 0.5, 0.125), (-0.5, 0.5, 0.125)], [], [(0, 1, 2, 3), (4, 7, 6, 5), (0, 4, 5, 1), (2, 6, 7, 3), (0, 3, 7, 4), (1, 5, 6, 2)])
me_degrau_4371_3854_z5.materials.append(mat_mat_pisos)
me_degrau_4371_3854_z5.update()
me_movel_stalagmites_4370_3851_z0 = bpy.data.meshes.new('Movel_stalagmites_4370_3851_z0')
me_movel_stalagmites_4370_3851_z0.from_pydata([(-0.4, -0.4, -0.6), (0.4, -0.4, -0.6), (0.4, 0.4, -0.6), (-0.4, 0.4, -0.6), (-0.4, -0.4, 0.6), (0.4, -0.4, 0.6), (0.4, 0.4, 0.6), (-0.4, 0.4, 0.6)], [], [(0, 1, 2, 3), (4, 7, 6, 5), (0, 4, 5, 1), (2, 6, 7, 3), (0, 3, 7, 4), (1, 5, 6, 2)])
me_movel_stalagmites_4370_3851_z0.materials.append(mat_mat_moveis)
me_movel_stalagmites_4370_3851_z0.update()
me_movel_flowstone_4375_3851_z0 = bpy.data.meshes.new('Movel_flowstone_4375_3851_z0')
me_movel_flowstone_4375_3851_z0.from_pydata([(-0.4, -0.4, -0.6), (0.4, -0.4, -0.6), (0.4, 0.4, -0.6), (-0.4, 0.4, -0.6), (-0.4, -0.4, 0.6), (0.4, -0.4, 0.6), (0.4, 0.4, 0.6), (-0.4, 0.4, 0.6)], [], [(0, 1, 2, 3), (4, 7, 6, 5), (0, 4, 5, 1), (2, 6, 7, 3), (0, 3, 7, 4), (1, 5, 6, 2)])
me_movel_flowstone_4375_3851_z0.materials.append(mat_mat_moveis)
me_movel_flowstone_4375_3851_z0.update()
me_movel_jaw_bone_4374_3854_z0 = bpy.data.meshes.new('Movel_jaw_bone_4374_3854_z0')
me_movel_jaw_bone_4374_3854_z0.from_pydata([(-0.4, -0.4, -0.06), (0.4, -0.4, -0.06), (0.4, 0.4, -0.06), (-0.4, 0.4, -0.06), (-0.4, -0.4, 0.06), (0.4, -0.4, 0.06), (0.4, 0.4, 0.06), (-0.4, 0.4, 0.06)], [], [(0, 1, 2, 3), (4, 7, 6, 5), (0, 4, 5, 1), (2, 6, 7, 3), (0, 3, 7, 4), (1, 5, 6, 2)])
me_movel_jaw_bone_4374_3854_z0.materials.append(mat_mat_moveis)
me_movel_jaw_bone_4374_3854_z0.update()

# ---- objects
ob_parede_externa_norte_y3851_x4368_4375 = bpy.data.objects.new('Parede_Externa_Norte_Y3851_X4368_4375', None)
ob_bloco_dungeon_wall_4368_3851_z0 = bpy.data.objects.new('Bloco_dungeon_wall_4368_3851_z0', me_bloco_dungeon_wall_4368_3851_z0)
ob_bloco_dungeon_wall_4369_3851_z0 = bpy.data.objects.new('Bloco_dungeon_wall_4369_3851_z0', me_bloco_dungeon_wall_4369_3851_z0)
ob_bloco_dungeon_wall_4370_3851_z0 = bpy.data.objects.new('Bloco_dungeon_wall_4370_3851_z0', me_bloco_dungeon_wall_4370_3851_z0)
ob_bloco_dungeon_wall_4371_3851_z0 = bpy.data.objects.new('Bloco_dungeon_wall_4371_3851_z0', me_bloco_dungeon_wall_4371_3851_z0)
ob_bloco_dungeon_wall_4372_3851_z0 = bpy.data.objects.new('Bloco_dungeon_wall_4372_3851_z0', me_bloco_dungeon_wall_4372_3851_z0)
ob_bloco_dungeon_wall_4373_3851_z0 = bpy.data.objects.new('Bloco_dungeon_wall_4373_3851_z0', me_bloco_dungeon_wall_4373_3851_z0)
ob_bloco_dungeon_wall_4374_3851_z0 = bpy.data.objects.new('Bloco_dungeon_wall_4374_3851_z0', me_bloco_dungeon_wall_4374_3851_z0)
ob_bloco_dungeon_wall_4375_3851_z0 = bpy.data.objects.new('Bloco_dungeon_wall_4375_3851_z0', me_bloco_dungeon_wall_4375_3851_z0)
ob_pisos_lajes = bpy.data.objects.new('Pisos_Lajes', None)
ob_piso_stone_4368_3852_z0 = bpy.data.objects.new('Piso_stone_4368_3852_z0', me_piso_stone_4368_3852_z0)
ob_piso_stone_4368_3852_z5 = bpy.data.objects.new('Piso_stone_4368_3852_z5', me_piso_stone_4368_3852_z5)
ob_piso_stone_4368_3852_z10 = bpy.data.objects.new('Piso_stone_4368_3852_z10', me_piso_stone_4368_3852_z10)
ob_piso_stone_4368_3852_z15 = bpy.data.objects.new('Piso_stone_4368_3852_z15', me_piso_stone_4368_3852_z15)
ob_piso_stone_4369_3852_z0 = bpy.data.objects.new('Piso_stone_4369_3852_z0', me_piso_stone_4369_3852_z0)
ob_piso_stone_4369_3852_z5 = bpy.data.objects.new('Piso_stone_4369_3852_z5', me_piso_stone_4369_3852_z5)
ob_piso_stone_4369_3852_z10 = bpy.data.objects.new('Piso_stone_4369_3852_z10', me_piso_stone_4369_3852_z10)
ob_piso_stone_4370_3852_z0 = bpy.data.objects.new('Piso_stone_4370_3852_z0', me_piso_stone_4370_3852_z0)
ob_piso_stone_4370_3852_z5 = bpy.data.objects.new('Piso_stone_4370_3852_z5', me_piso_stone_4370_3852_z5)
ob_piso_stone_4371_3852_z0 = bpy.data.objects.new('Piso_stone_4371_3852_z0', me_piso_stone_4371_3852_z0)
ob_piso_stone_4368_3853_z0 = bpy.data.objects.new('Piso_stone_4368_3853_z0', me_piso_stone_4368_3853_z0)
ob_piso_stone_4368_3853_z5 = bpy.data.objects.new('Piso_stone_4368_3853_z5', me_piso_stone_4368_3853_z5)
ob_piso_stone_4368_3853_z10 = bpy.data.objects.new('Piso_stone_4368_3853_z10', me_piso_stone_4368_3853_z10)
ob_piso_stone_4368_3853_z15 = bpy.data.objects.new('Piso_stone_4368_3853_z15', me_piso_stone_4368_3853_z15)
ob_piso_stone_4369_3853_z0 = bpy.data.objects.new('Piso_stone_4369_3853_z0', me_piso_stone_4369_3853_z0)
ob_piso_stone_4369_3853_z5 = bpy.data.objects.new('Piso_stone_4369_3853_z5', me_piso_stone_4369_3853_z5)
ob_piso_stone_4369_3853_z10 = bpy.data.objects.new('Piso_stone_4369_3853_z10', me_piso_stone_4369_3853_z10)
ob_piso_stone_4370_3853_z0 = bpy.data.objects.new('Piso_stone_4370_3853_z0', me_piso_stone_4370_3853_z0)
ob_piso_stone_4370_3853_z5 = bpy.data.objects.new('Piso_stone_4370_3853_z5', me_piso_stone_4370_3853_z5)
ob_piso_stone_4371_3853_z0 = bpy.data.objects.new('Piso_stone_4371_3853_z0', me_piso_stone_4371_3853_z0)
ob_piso_stone_4368_3854_z0 = bpy.data.objects.new('Piso_stone_4368_3854_z0', me_piso_stone_4368_3854_z0)
ob_piso_stone_4368_3854_z5 = bpy.data.objects.new('Piso_stone_4368_3854_z5', me_piso_stone_4368_3854_z5)
ob_piso_stone_4368_3854_z10 = bpy.data.objects.new('Piso_stone_4368_3854_z10', me_piso_stone_4368_3854_z10)
ob_piso_stone_4368_3854_z15 = bpy.data.objects.new('Piso_stone_4368_3854_z15', me_piso_stone_4368_3854_z15)
ob_piso_stone_4369_3854_z0 = bpy.data.objects.new('Piso_stone_4369_3854_z0', me_piso_stone_4369_3854_z0)
ob_piso_stone_4369_3854_z5 = bpy.data.objects.new('Piso_stone_4369_3854_z5', me_piso_stone_4369_3854_z5)
ob_piso_stone_4369_3854_z10 = bpy.data.objects.new('Piso_stone_4369_3854_z10', me_piso_stone_4369_3854_z10)
ob_piso_stone_4370_3854_z0 = bpy.data.objects.new('Piso_stone_4370_3854_z0', me_piso_stone_4370_3854_z0)
ob_piso_stone_4370_3854_z5 = bpy.data.objects.new('Piso_stone_4370_3854_z5', me_piso_stone_4370_3854_z5)
ob_piso_stone_4371_3854_z0 = bpy.data.objects.new('Piso_stone_4371_3854_z0', me_piso_stone_4371_3854_z0)
ob_escadas_corrim_os = bpy.data.objects.new('Escadas_Corrimãos', None)
ob_degrau_4369_3852_z15 = bpy.data.objects.new('Degrau_4369_3852_z15', me_degrau_4369_3852_z15)
ob_degrau_4370_3852_z10 = bpy.data.objects.new('Degrau_4370_3852_z10', me_degrau_4370_3852_z10)
ob_degrau_4371_3852_z5 = bpy.data.objects.new('Degrau_4371_3852_z5', me_degrau_4371_3852_z5)
ob_degrau_4370_3853_z10 = bpy.data.objects.new('Degrau_4370_3853_z10', me_degrau_4370_3853_z10)
ob_degrau_4371_3853_z5 = bpy.data.objects.new('Degrau_4371_3853_z5', me_degrau_4371_3853_z5)
ob_degrau_4369_3854_z15 = bpy.data.objects.new('Degrau_4369_3854_z15', me_degrau_4369_3854_z15)
ob_degrau_4370_3854_z10 = bpy.data.objects.new('Degrau_4370_3854_z10', me_degrau_4370_3854_z10)
ob_degrau_4371_3854_z5 = bpy.data.objects.new('Degrau_4371_3854_z5', me_degrau_4371_3854_z5)
ob_moveis_decoracoes = bpy.data.objects.new('Moveis_Decoracoes', None)
ob_movel_stalagmites_4370_3851_z0 = bpy.data.objects.new('Movel_stalagmites_4370_3851_z0', me_movel_stalagmites_4370_3851_z0)
ob_movel_flowstone_4375_3851_z0 = bpy.data.objects.new('Movel_flowstone_4375_3851_z0', me_movel_flowstone_4375_3851_z0)
ob_movel_jaw_bone_4374_3854_z0 = bpy.data.objects.new('Movel_jaw_bone_4374_3854_z0', me_movel_jaw_bone_4374_3854_z0)

# ---- transforms, parenting, visibility, modifiers, constraints
ob_parede_externa_norte_y3851_x4368_4375.location = (0.0, -1.5, 0.0)
ob_parede_externa_norte_y3851_x4368_4375.empty_display_type = 'CUBE'
ob_bloco_dungeon_wall_4368_3851_z0.parent = ob_parede_externa_norte_y3851_x4368_4375
ob_bloco_dungeon_wall_4368_3851_z0.matrix_parent_inverse = Matrix(((1.0, -0.0, 0.0, -0.0), (-0.0, 1.0, -0.0, 1.5), (0.0, -0.0, 1.0, -0.0), (-0.0, 0.0, -0.0, 1.0)))
ob_bloco_dungeon_wall_4368_3851_z0.location = (-3.5, -1.825, 1.32)
ob_bloco_dungeon_wall_4369_3851_z0.parent = ob_parede_externa_norte_y3851_x4368_4375
ob_bloco_dungeon_wall_4369_3851_z0.matrix_parent_inverse = Matrix(((1.0, -0.0, 0.0, -0.0), (-0.0, 1.0, -0.0, 1.5), (0.0, -0.0, 1.0, -0.0), (-0.0, 0.0, -0.0, 1.0)))
ob_bloco_dungeon_wall_4369_3851_z0.location = (-2.5, -1.825, 1.32)
ob_bloco_dungeon_wall_4370_3851_z0.parent = ob_parede_externa_norte_y3851_x4368_4375
ob_bloco_dungeon_wall_4370_3851_z0.matrix_parent_inverse = Matrix(((1.0, -0.0, 0.0, -0.0), (-0.0, 1.0, -0.0, 1.5), (0.0, -0.0, 1.0, -0.0), (-0.0, 0.0, -0.0, 1.0)))
ob_bloco_dungeon_wall_4370_3851_z0.location = (-1.5, -1.825, 1.32)
ob_bloco_dungeon_wall_4371_3851_z0.parent = ob_parede_externa_norte_y3851_x4368_4375
ob_bloco_dungeon_wall_4371_3851_z0.matrix_parent_inverse = Matrix(((1.0, -0.0, 0.0, -0.0), (-0.0, 1.0, -0.0, 1.5), (0.0, -0.0, 1.0, -0.0), (-0.0, 0.0, -0.0, 1.0)))
ob_bloco_dungeon_wall_4371_3851_z0.location = (-0.5, -1.825, 1.32)
ob_bloco_dungeon_wall_4372_3851_z0.parent = ob_parede_externa_norte_y3851_x4368_4375
ob_bloco_dungeon_wall_4372_3851_z0.matrix_parent_inverse = Matrix(((1.0, -0.0, 0.0, -0.0), (-0.0, 1.0, -0.0, 1.5), (0.0, -0.0, 1.0, -0.0), (-0.0, 0.0, -0.0, 1.0)))
ob_bloco_dungeon_wall_4372_3851_z0.location = (0.5, -1.825, 1.32)
ob_bloco_dungeon_wall_4373_3851_z0.parent = ob_parede_externa_norte_y3851_x4368_4375
ob_bloco_dungeon_wall_4373_3851_z0.matrix_parent_inverse = Matrix(((1.0, -0.0, 0.0, -0.0), (-0.0, 1.0, -0.0, 1.5), (0.0, -0.0, 1.0, -0.0), (-0.0, 0.0, -0.0, 1.0)))
ob_bloco_dungeon_wall_4373_3851_z0.location = (1.5, -1.825, 1.32)
ob_bloco_dungeon_wall_4374_3851_z0.parent = ob_parede_externa_norte_y3851_x4368_4375
ob_bloco_dungeon_wall_4374_3851_z0.matrix_parent_inverse = Matrix(((1.0, -0.0, 0.0, -0.0), (-0.0, 1.0, -0.0, 1.5), (0.0, -0.0, 1.0, -0.0), (-0.0, 0.0, -0.0, 1.0)))
ob_bloco_dungeon_wall_4374_3851_z0.location = (2.5, -1.825, 1.32)
ob_bloco_dungeon_wall_4375_3851_z0.parent = ob_parede_externa_norte_y3851_x4368_4375
ob_bloco_dungeon_wall_4375_3851_z0.matrix_parent_inverse = Matrix(((1.0, -0.0, 0.0, -0.0), (-0.0, 1.0, -0.0, 1.5), (0.0, -0.0, 1.0, -0.0), (-0.0, 0.0, -0.0, 1.0)))
ob_bloco_dungeon_wall_4375_3851_z0.location = (3.5, -1.825, 1.32)
ob_pisos_lajes.location = (0.0, 0.0, 0.0)
ob_pisos_lajes.empty_display_type = 'CUBE'
ob_piso_stone_4368_3852_z0.parent = ob_pisos_lajes
ob_piso_stone_4368_3852_z0.location = (-3.5, -0.5, -0.05)
ob_piso_stone_4368_3852_z5.parent = ob_pisos_lajes
ob_piso_stone_4368_3852_z5.location = (-3.5, -0.5, 0.55)
ob_piso_stone_4368_3852_z10.parent = ob_pisos_lajes
ob_piso_stone_4368_3852_z10.location = (-3.5, -0.5, 1.15)
ob_piso_stone_4368_3852_z15.parent = ob_pisos_lajes
ob_piso_stone_4368_3852_z15.location = (-3.5, -0.5, 1.75)
ob_piso_stone_4369_3852_z0.parent = ob_pisos_lajes
ob_piso_stone_4369_3852_z0.location = (-2.5, -0.5, -0.05)
ob_piso_stone_4369_3852_z5.parent = ob_pisos_lajes
ob_piso_stone_4369_3852_z5.location = (-2.5, -0.5, 0.55)
ob_piso_stone_4369_3852_z10.parent = ob_pisos_lajes
ob_piso_stone_4369_3852_z10.location = (-2.5, -0.5, 1.15)
ob_piso_stone_4370_3852_z0.parent = ob_pisos_lajes
ob_piso_stone_4370_3852_z0.location = (-1.5, -0.5, -0.05)
ob_piso_stone_4370_3852_z5.parent = ob_pisos_lajes
ob_piso_stone_4370_3852_z5.location = (-1.5, -0.5, 0.55)
ob_piso_stone_4371_3852_z0.parent = ob_pisos_lajes
ob_piso_stone_4371_3852_z0.location = (-0.5, -0.5, -0.05)
ob_piso_stone_4368_3853_z0.parent = ob_pisos_lajes
ob_piso_stone_4368_3853_z0.location = (-3.5, 0.5, -0.05)
ob_piso_stone_4368_3853_z5.parent = ob_pisos_lajes
ob_piso_stone_4368_3853_z5.location = (-3.5, 0.5, 0.55)
ob_piso_stone_4368_3853_z10.parent = ob_pisos_lajes
ob_piso_stone_4368_3853_z10.location = (-3.5, 0.5, 1.15)
ob_piso_stone_4368_3853_z15.parent = ob_pisos_lajes
ob_piso_stone_4368_3853_z15.location = (-3.5, 0.5, 1.75)
ob_piso_stone_4369_3853_z0.parent = ob_pisos_lajes
ob_piso_stone_4369_3853_z0.location = (-2.5, 0.5, -0.05)
ob_piso_stone_4369_3853_z5.parent = ob_pisos_lajes
ob_piso_stone_4369_3853_z5.location = (-2.5, 0.5, 0.55)
ob_piso_stone_4369_3853_z10.parent = ob_pisos_lajes
ob_piso_stone_4369_3853_z10.location = (-2.5, 0.5, 1.15)
ob_piso_stone_4370_3853_z0.parent = ob_pisos_lajes
ob_piso_stone_4370_3853_z0.location = (-1.5, 0.5, -0.05)
ob_piso_stone_4370_3853_z5.parent = ob_pisos_lajes
ob_piso_stone_4370_3853_z5.location = (-1.5, 0.5, 0.55)
ob_piso_stone_4371_3853_z0.parent = ob_pisos_lajes
ob_piso_stone_4371_3853_z0.location = (-0.5, 0.5, -0.05)
ob_piso_stone_4368_3854_z0.parent = ob_pisos_lajes
ob_piso_stone_4368_3854_z0.location = (-3.5, 1.5, -0.05)
ob_piso_stone_4368_3854_z5.parent = ob_pisos_lajes
ob_piso_stone_4368_3854_z5.location = (-3.5, 1.5, 0.55)
ob_piso_stone_4368_3854_z10.parent = ob_pisos_lajes
ob_piso_stone_4368_3854_z10.location = (-3.5, 1.5, 1.15)
ob_piso_stone_4368_3854_z15.parent = ob_pisos_lajes
ob_piso_stone_4368_3854_z15.location = (-3.5, 1.5, 1.75)
ob_piso_stone_4369_3854_z0.parent = ob_pisos_lajes
ob_piso_stone_4369_3854_z0.location = (-2.5, 1.5, -0.05)
ob_piso_stone_4369_3854_z5.parent = ob_pisos_lajes
ob_piso_stone_4369_3854_z5.location = (-2.5, 1.5, 0.55)
ob_piso_stone_4369_3854_z10.parent = ob_pisos_lajes
ob_piso_stone_4369_3854_z10.location = (-2.5, 1.5, 1.15)
ob_piso_stone_4370_3854_z0.parent = ob_pisos_lajes
ob_piso_stone_4370_3854_z0.location = (-1.5, 1.5, -0.05)
ob_piso_stone_4370_3854_z5.parent = ob_pisos_lajes
ob_piso_stone_4370_3854_z5.location = (-1.5, 1.5, 0.55)
ob_piso_stone_4371_3854_z0.parent = ob_pisos_lajes
ob_piso_stone_4371_3854_z0.location = (-0.5, 1.5, -0.05)
ob_escadas_corrim_os.location = (0.0, 0.0, 0.0)
ob_escadas_corrim_os.empty_display_type = 'CUBE'
ob_degrau_4369_3852_z15.parent = ob_escadas_corrim_os
ob_degrau_4369_3852_z15.location = (-2.5, -0.5, 1.925)
ob_degrau_4370_3852_z10.parent = ob_escadas_corrim_os
ob_degrau_4370_3852_z10.location = (-1.5, -0.5, 1.325)
ob_degrau_4371_3852_z5.parent = ob_escadas_corrim_os
ob_degrau_4371_3852_z5.location = (-0.5, -0.5, 0.725)
ob_degrau_4370_3853_z10.parent = ob_escadas_corrim_os
ob_degrau_4370_3853_z10.location = (-1.5, 0.5, 1.325)
ob_degrau_4371_3853_z5.parent = ob_escadas_corrim_os
ob_degrau_4371_3853_z5.location = (-0.5, 0.5, 0.725)
ob_degrau_4369_3854_z15.parent = ob_escadas_corrim_os
ob_degrau_4369_3854_z15.location = (-2.5, 1.5, 1.925)
ob_degrau_4370_3854_z10.parent = ob_escadas_corrim_os
ob_degrau_4370_3854_z10.location = (-1.5, 1.5, 1.325)
ob_degrau_4371_3854_z5.parent = ob_escadas_corrim_os
ob_degrau_4371_3854_z5.location = (-0.5, 1.5, 0.725)
ob_moveis_decoracoes.location = (0.0, 0.0, 0.0)
ob_moveis_decoracoes.empty_display_type = 'CUBE'
ob_movel_stalagmites_4370_3851_z0.parent = ob_moveis_decoracoes
ob_movel_stalagmites_4370_3851_z0.location = (-1.5, -1.5, 0.6)
ob_movel_flowstone_4375_3851_z0.parent = ob_moveis_decoracoes
ob_movel_flowstone_4375_3851_z0.location = (3.5, -1.5, 0.6)
ob_movel_jaw_bone_4374_3854_z0.parent = ob_moveis_decoracoes
ob_movel_jaw_bone_4374_3854_z0.location = (2.5, 1.5, 0.06)

# ---- collection membership
col_01_paredes_externas.objects.link(ob_parede_externa_norte_y3851_x4368_4375)
col_01_paredes_externas.objects.link(ob_bloco_dungeon_wall_4368_3851_z0)
col_01_paredes_externas.objects.link(ob_bloco_dungeon_wall_4369_3851_z0)
col_01_paredes_externas.objects.link(ob_bloco_dungeon_wall_4370_3851_z0)
col_01_paredes_externas.objects.link(ob_bloco_dungeon_wall_4371_3851_z0)
col_01_paredes_externas.objects.link(ob_bloco_dungeon_wall_4372_3851_z0)
col_01_paredes_externas.objects.link(ob_bloco_dungeon_wall_4373_3851_z0)
col_01_paredes_externas.objects.link(ob_bloco_dungeon_wall_4374_3851_z0)
col_01_paredes_externas.objects.link(ob_bloco_dungeon_wall_4375_3851_z0)
col_03_pisos_escadas.objects.link(ob_pisos_lajes)
col_03_pisos_escadas.objects.link(ob_piso_stone_4368_3852_z0)
col_03_pisos_escadas.objects.link(ob_piso_stone_4368_3852_z5)
col_03_pisos_escadas.objects.link(ob_piso_stone_4368_3852_z10)
col_03_pisos_escadas.objects.link(ob_piso_stone_4368_3852_z15)
col_03_pisos_escadas.objects.link(ob_piso_stone_4369_3852_z0)
col_03_pisos_escadas.objects.link(ob_piso_stone_4369_3852_z5)
col_03_pisos_escadas.objects.link(ob_piso_stone_4369_3852_z10)
col_03_pisos_escadas.objects.link(ob_piso_stone_4370_3852_z0)
col_03_pisos_escadas.objects.link(ob_piso_stone_4370_3852_z5)
col_03_pisos_escadas.objects.link(ob_piso_stone_4371_3852_z0)
col_03_pisos_escadas.objects.link(ob_piso_stone_4368_3853_z0)
col_03_pisos_escadas.objects.link(ob_piso_stone_4368_3853_z5)
col_03_pisos_escadas.objects.link(ob_piso_stone_4368_3853_z10)
col_03_pisos_escadas.objects.link(ob_piso_stone_4368_3853_z15)
col_03_pisos_escadas.objects.link(ob_piso_stone_4369_3853_z0)
col_03_pisos_escadas.objects.link(ob_piso_stone_4369_3853_z5)
col_03_pisos_escadas.objects.link(ob_piso_stone_4369_3853_z10)
col_03_pisos_escadas.objects.link(ob_piso_stone_4370_3853_z0)
col_03_pisos_escadas.objects.link(ob_piso_stone_4370_3853_z5)
col_03_pisos_escadas.objects.link(ob_piso_stone_4371_3853_z0)
col_03_pisos_escadas.objects.link(ob_piso_stone_4368_3854_z0)
col_03_pisos_escadas.objects.link(ob_piso_stone_4368_3854_z5)
col_03_pisos_escadas.objects.link(ob_piso_stone_4368_3854_z10)
col_03_pisos_escadas.objects.link(ob_piso_stone_4368_3854_z15)
col_03_pisos_escadas.objects.link(ob_piso_stone_4369_3854_z0)
col_03_pisos_escadas.objects.link(ob_piso_stone_4369_3854_z5)
col_03_pisos_escadas.objects.link(ob_piso_stone_4369_3854_z10)
col_03_pisos_escadas.objects.link(ob_piso_stone_4370_3854_z0)
col_03_pisos_escadas.objects.link(ob_piso_stone_4370_3854_z5)
col_03_pisos_escadas.objects.link(ob_piso_stone_4371_3854_z0)
col_03_pisos_escadas.objects.link(ob_escadas_corrim_os)
col_03_pisos_escadas.objects.link(ob_degrau_4369_3852_z15)
col_03_pisos_escadas.objects.link(ob_degrau_4370_3852_z10)
col_03_pisos_escadas.objects.link(ob_degrau_4371_3852_z5)
col_03_pisos_escadas.objects.link(ob_degrau_4370_3853_z10)
col_03_pisos_escadas.objects.link(ob_degrau_4371_3853_z5)
col_03_pisos_escadas.objects.link(ob_degrau_4369_3854_z15)
col_03_pisos_escadas.objects.link(ob_degrau_4370_3854_z10)
col_03_pisos_escadas.objects.link(ob_degrau_4371_3854_z5)
col_04_moveis_decoracoes.objects.link(ob_moveis_decoracoes)
col_04_moveis_decoracoes.objects.link(ob_movel_stalagmites_4370_3851_z0)
col_04_moveis_decoracoes.objects.link(ob_movel_flowstone_4375_3851_z0)
col_04_moveis_decoracoes.objects.link(ob_movel_jaw_bone_4374_3854_z0)

# ---- scene / render settings (as saved in the file)
scene.frame_start = 1; scene.frame_end = 250; scene.frame_set(1)
scene.render.engine = 'BLENDER_EEVEE_NEXT'
scene.render.bake_bias = 0.0
scene.render.bake_samples = 0
scene.cycles.sampling_pattern = 'TABULATED_SOBOL'
scene.eevee.use_volume_custom_range = False
bpy.context.view_layer.update()

# ---- added for rendering (the .blend has no active camera and no usable light): camera, sun + grey world if the file has none
cam_auto = bpy.data.cameras.new('AutoCamera')
cam_auto.lens = 50.0
cam_auto.sensor_width = 36.0
cam_auto.clip_end = 1000.0
ob_auto_camera = bpy.data.objects.new('AutoCamera', cam_auto)
scene.collection.objects.link(ob_auto_camera)
ob_auto_camera.location = (8.65506, -10.3861, 8.19405)
ob_auto_camera.rotation_euler = (1.09748, -7.21219e-08, 0.694738)
scene.camera = ob_auto_camera
light_auto_sun = bpy.data.lights.new('AutoSun', 'SUN')
light_auto_sun.energy = 3.0
light_auto_sun.angle = 0.0523599
ob_auto_sun = bpy.data.objects.new('AutoSun', light_auto_sun)
scene.collection.objects.link(ob_auto_sun)
ob_auto_sun.rotation_euler = (0.872665, 0.174533, 0.523599)
if scene.world is None:
    world_auto = bpy.data.worlds.new('AutoWorld')
    world_auto.color = (0.3, 0.3, 0.3)
    scene.world = world_auto
bpy.context.view_layer.update()
